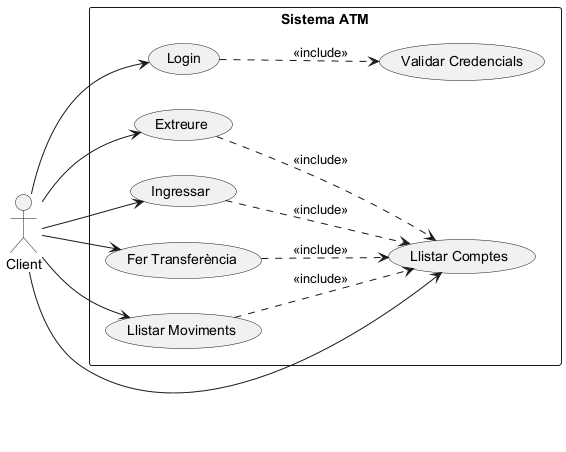

The diagram above was rendered by PlantUML. Its source (embedded in the PNG):
@startuml
left to right direction
actor "Client" as CLI

rectangle "Sistema ATM" {
    usecase "Login" as LOGIN
    usecase "Validar Credencials" as VALID
    usecase "Extreure" as UC1
    usecase "Ingressar" as UC2
    usecase "Fer Transferència" as UC3
    usecase "Llistar Comptes" as UC4
    usecase "Llistar Moviments" as UC5
}

CLI --> LOGIN
CLI --> UC1
CLI --> UC2
CLI --> UC3
CLI --> UC4
CLI --> UC5

LOGIN ..> VALID : <<include>>
UC1 ..> UC4 : <<include>>
UC2 ..> UC4 : <<include>>
UC3 ..> UC4 : <<include>>
UC5 ..> UC4 : <<include>>
@enduml